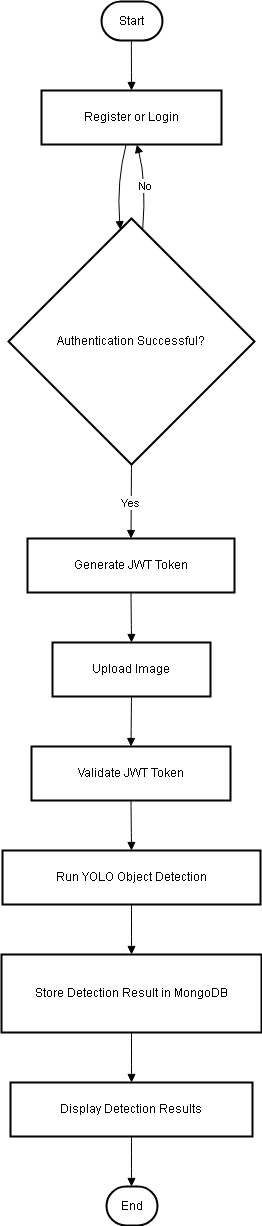

The diagram above was exported from draw.io. Its source (the exported page's mxGraphModel, read from the mxfile embedded in the PNG):
<mxGraphModel dx="2050" dy="850" grid="1" gridSize="10" guides="1" tooltips="1" connect="1" arrows="1" fold="1" page="1" pageScale="1" pageWidth="827" pageHeight="1169" math="0" shadow="0">
  <root>
    <mxCell id="0" />
    <mxCell id="1" parent="0" />
    <mxCell id="F0gCW-Rs3WXLUDTWv2RA-134" parent="1" style="rounded=1;whiteSpace=wrap;arcSize=50;strokeWidth=2;" value="Start" vertex="1">
      <mxGeometry height="39" width="61" x="120" y="20" as="geometry" />
    </mxCell>
    <mxCell id="F0gCW-Rs3WXLUDTWv2RA-135" parent="1" style="whiteSpace=wrap;strokeWidth=2;" value="Register or Login" vertex="1">
      <mxGeometry height="54" width="180" x="60" y="109" as="geometry" />
    </mxCell>
    <mxCell id="F0gCW-Rs3WXLUDTWv2RA-136" parent="1" style="rhombus;strokeWidth=2;whiteSpace=wrap;" value="Authentication Successful?" vertex="1">
      <mxGeometry height="246" width="246" x="27" y="237" as="geometry" />
    </mxCell>
    <mxCell id="F0gCW-Rs3WXLUDTWv2RA-137" parent="1" style="whiteSpace=wrap;strokeWidth=2;" value="Generate JWT Token" vertex="1">
      <mxGeometry height="54" width="207" x="46" y="557" as="geometry" />
    </mxCell>
    <mxCell id="F0gCW-Rs3WXLUDTWv2RA-138" parent="1" style="whiteSpace=wrap;strokeWidth=2;" value="Upload Image" vertex="1">
      <mxGeometry height="54" width="158" x="71" y="661" as="geometry" />
    </mxCell>
    <mxCell id="F0gCW-Rs3WXLUDTWv2RA-139" parent="1" style="whiteSpace=wrap;strokeWidth=2;" value="Validate JWT Token" vertex="1">
      <mxGeometry height="54" width="199" x="50" y="765" as="geometry" />
    </mxCell>
    <mxCell id="F0gCW-Rs3WXLUDTWv2RA-140" parent="1" style="whiteSpace=wrap;strokeWidth=2;" value="Run YOLO Object Detection" vertex="1">
      <mxGeometry height="54" width="258" x="21" y="869" as="geometry" />
    </mxCell>
    <mxCell id="F0gCW-Rs3WXLUDTWv2RA-141" parent="1" style="whiteSpace=wrap;strokeWidth=2;" value="Store Detection Result in MongoDB" vertex="1">
      <mxGeometry height="78" width="260" x="20" y="973" as="geometry" />
    </mxCell>
    <mxCell id="F0gCW-Rs3WXLUDTWv2RA-142" parent="1" style="whiteSpace=wrap;strokeWidth=2;" value="Display Detection Results" vertex="1">
      <mxGeometry height="54" width="242" x="29" y="1101" as="geometry" />
    </mxCell>
    <mxCell id="F0gCW-Rs3WXLUDTWv2RA-143" parent="1" style="rounded=1;whiteSpace=wrap;arcSize=50;strokeWidth=2;" value="End" vertex="1">
      <mxGeometry height="39" width="51" x="125" y="1205" as="geometry" />
    </mxCell>
    <mxCell id="F0gCW-Rs3WXLUDTWv2RA-144" edge="1" parent="1" source="F0gCW-Rs3WXLUDTWv2RA-134" style="curved=1;startArrow=none;endArrow=block;exitX=0.49;exitY=1;entryX=0.5;entryY=0;rounded=0;" target="F0gCW-Rs3WXLUDTWv2RA-135" value="">
      <mxGeometry relative="1" as="geometry">
        <Array as="points" />
      </mxGeometry>
    </mxCell>
    <mxCell id="F0gCW-Rs3WXLUDTWv2RA-145" edge="1" parent="1" source="F0gCW-Rs3WXLUDTWv2RA-135" style="curved=1;startArrow=none;endArrow=block;exitX=0.47;exitY=1;entryX=0.45;entryY=0;rounded=0;" target="F0gCW-Rs3WXLUDTWv2RA-136" value="">
      <mxGeometry relative="1" as="geometry">
        <Array as="points">
          <mxPoint x="135" y="200" />
        </Array>
      </mxGeometry>
    </mxCell>
    <mxCell id="F0gCW-Rs3WXLUDTWv2RA-146" edge="1" parent="1" source="F0gCW-Rs3WXLUDTWv2RA-136" style="curved=1;startArrow=none;endArrow=block;exitX=0.55;exitY=0;entryX=0.53;entryY=1;rounded=0;" target="F0gCW-Rs3WXLUDTWv2RA-135" value="No">
      <mxGeometry relative="1" as="geometry">
        <Array as="points">
          <mxPoint x="165" y="200" />
        </Array>
      </mxGeometry>
    </mxCell>
    <mxCell id="F0gCW-Rs3WXLUDTWv2RA-147" edge="1" parent="1" source="F0gCW-Rs3WXLUDTWv2RA-136" style="curved=1;startArrow=none;endArrow=block;exitX=0.5;exitY=1;entryX=0.5;entryY=0;rounded=0;" target="F0gCW-Rs3WXLUDTWv2RA-137" value="Yes">
      <mxGeometry relative="1" as="geometry">
        <Array as="points" />
      </mxGeometry>
    </mxCell>
    <mxCell id="F0gCW-Rs3WXLUDTWv2RA-148" edge="1" parent="1" source="F0gCW-Rs3WXLUDTWv2RA-137" style="curved=1;startArrow=none;endArrow=block;exitX=0.5;exitY=1;entryX=0.5;entryY=0;rounded=0;" target="F0gCW-Rs3WXLUDTWv2RA-138" value="">
      <mxGeometry relative="1" as="geometry">
        <Array as="points" />
      </mxGeometry>
    </mxCell>
    <mxCell id="F0gCW-Rs3WXLUDTWv2RA-149" edge="1" parent="1" source="F0gCW-Rs3WXLUDTWv2RA-138" style="curved=1;startArrow=none;endArrow=block;exitX=0.5;exitY=1;entryX=0.5;entryY=0;rounded=0;" target="F0gCW-Rs3WXLUDTWv2RA-139" value="">
      <mxGeometry relative="1" as="geometry">
        <Array as="points" />
      </mxGeometry>
    </mxCell>
    <mxCell id="F0gCW-Rs3WXLUDTWv2RA-150" edge="1" parent="1" source="F0gCW-Rs3WXLUDTWv2RA-139" style="curved=1;startArrow=none;endArrow=block;exitX=0.5;exitY=1;entryX=0.5;entryY=0;rounded=0;" target="F0gCW-Rs3WXLUDTWv2RA-140" value="">
      <mxGeometry relative="1" as="geometry">
        <Array as="points" />
      </mxGeometry>
    </mxCell>
    <mxCell id="F0gCW-Rs3WXLUDTWv2RA-151" edge="1" parent="1" source="F0gCW-Rs3WXLUDTWv2RA-140" style="curved=1;startArrow=none;endArrow=block;exitX=0.5;exitY=1;entryX=0.5;entryY=0;rounded=0;" target="F0gCW-Rs3WXLUDTWv2RA-141" value="">
      <mxGeometry relative="1" as="geometry">
        <Array as="points" />
      </mxGeometry>
    </mxCell>
    <mxCell id="F0gCW-Rs3WXLUDTWv2RA-152" edge="1" parent="1" source="F0gCW-Rs3WXLUDTWv2RA-141" style="curved=1;startArrow=none;endArrow=block;exitX=0.5;exitY=1;entryX=0.5;entryY=0;rounded=0;" target="F0gCW-Rs3WXLUDTWv2RA-142" value="">
      <mxGeometry relative="1" as="geometry">
        <Array as="points" />
      </mxGeometry>
    </mxCell>
    <mxCell id="F0gCW-Rs3WXLUDTWv2RA-153" edge="1" parent="1" source="F0gCW-Rs3WXLUDTWv2RA-142" style="curved=1;startArrow=none;endArrow=block;exitX=0.5;exitY=1;entryX=0.49;entryY=0;rounded=0;" target="F0gCW-Rs3WXLUDTWv2RA-143" value="">
      <mxGeometry relative="1" as="geometry">
        <Array as="points" />
      </mxGeometry>
    </mxCell>
  </root>
</mxGraphModel>